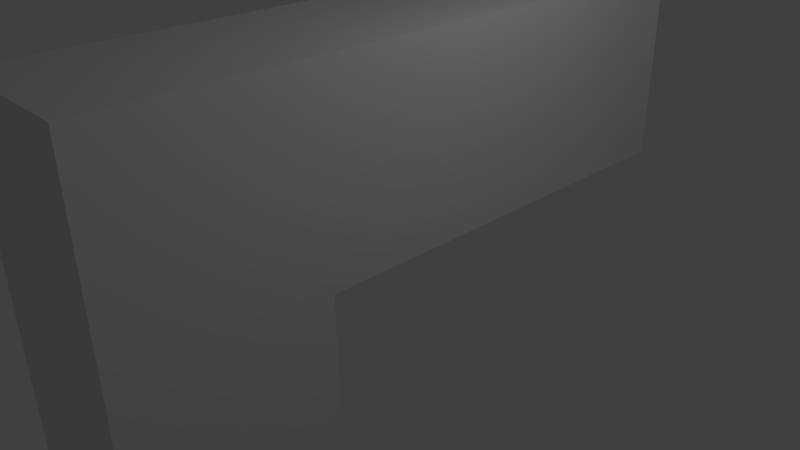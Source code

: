 # Source: p99.blend  (saved by Blender 2.69.0; exported with 4.5.12 LTS)
import bpy
from mathutils import Matrix  # noqa: F401  (used for matrix-valued properties, if any)

bpy.ops.wm.read_factory_settings(use_empty=True)
scene = bpy.context.scene
scene.name = 'Scene'

# ---- collections
col_collection_1 = bpy.data.collections.new('Collection 1'); scene.collection.children.link(col_collection_1)

# ---- world
world_world = bpy.data.worlds.new('World'); scene.world = world_world
world_world.color = (0.05088, 0.05088, 0.05088)
world_world.use_sun_shadow = False
world_world.sun_shadow_jitter_overblur = 0.0
world_world.cycles.sampling_method = 'MANUAL'
world_world.cycles.sample_map_resolution = 256

# ---- cameras
cam_camera = bpy.data.cameras.new('Camera')
cam_camera.clip_end = 100.0
cam_camera.lens = 35.0
cam_camera.sensor_width = 32.0
cam_camera.sensor_height = 18.0
cam_camera.ortho_scale = 7.314
cam_camera.dof.focus_distance = 0.0
cam_camera.dof.aperture_fstop = 128.0

# ---- lights
light_lamp = bpy.data.lights.new('Lamp', 'POINT')
light_lamp.transmission_factor = 0.0
light_lamp.cutoff_distance = 30.0
light_lamp.energy = 100.0
light_lamp.shadow_buffer_clip_start = 1.001
light_lamp.shadow_soft_size = 0.1
light_lamp.shadow_maximum_resolution = 0.006
light_lamp.use_absolute_resolution = True
light_lamp.cycles.use_multiple_importance_sampling = False

# ---- meshes
me_cube_002 = bpy.data.meshes.new('Cube.002')
me_cube_002.from_pydata([(-1.0, -1.0, -1.0), (-1.0, 1.0, -1.0), (1.0, 1.0, -1.0), (1.0, -1.0, -1.0), (-1.0, -1.0, 1.0), (-1.0, 1.0, 1.0), (1.0, 1.0, 1.0), (1.0, -1.0, 1.0), (-1.0, -1.0, 2.443), (-1.0, 1.0, 2.443), (1.0, 1.0, 2.443), (1.0, -1.0, 2.443), (-1.0, -5.459, 1.0), (1.0, -5.459, 1.0), (-1.0, -5.459, 2.443), (1.0, -5.459, 2.443), (-1.0, -1.0, 0.0), (-1.0, 0.0, 1.0), (-1.0, 1.0, 0.0), (-1.0, 0.0, -1.0), (0.0, 1.0, 1.0), (1.0, 1.0, 0.0), (0.0, 1.0, -1.0), (1.0, 0.0, 1.0), (1.0, -1.0, 0.0), (1.0, 0.0, -1.0), (0.0, -1.0, 1.0), (0.0, -1.0, -1.0), (-1.0, 0.0, 2.443), (0.0, 1.0, 2.443), (1.0, 0.0, 2.443), (0.0, -1.0, 2.443), (-1.0, -1.0, 1.721), (1.0, -1.0, 1.721), (1.0, 1.0, 1.721), (-1.0, 1.0, 1.721), (0.0, -5.459, 1.0), (0.0, -5.459, 2.443), (-1.0, -5.459, 1.721), (1.0, -5.459, 1.721), (1.0, -3.229, 1.0), (1.0, -3.229, 2.443), (-1.0, -3.229, 2.443), (-1.0, -3.229, 1.0), (-1.0, 0.0, 0.0), (0.0, 1.0, 0.0), (1.0, 0.0, 0.0), (0.0, -1.0, 0.0), (0.0, 0.0, -1.0), (1.0, -3.229, 1.721), (0.0, 0.0, 2.443), (1.0, 0.0, 1.721), (0.0, 1.0, 1.721), (-1.0, 0.0, 1.721), (0.0, -5.459, 1.721), (-1.0, -3.229, 1.721), (0.0, -3.229, 2.443), (0.0, -3.229, 1.0), (-1.0, -1.0, 0.5), (-1.0, 0.5, 1.0), (-1.0, 1.0, -0.5), (-1.0, -0.5, -1.0), (0.5, 1.0, 1.0), (1.0, 1.0, -0.5), (-0.5, 1.0, -1.0), (1.0, -0.5, 1.0), (1.0, -1.0, -0.5), (1.0, 0.5, -1.0), (-0.5, -1.0, 1.0), (0.5, -1.0, -1.0), (-1.0, 0.5, 2.443), (0.5, 1.0, 2.443), (1.0, -0.5, 2.443), (-0.5, -1.0, 2.443), (-1.0, -1.0, 1.361), (1.0, -1.0, 2.082), (1.0, 1.0, 2.082), (-1.0, 1.0, 2.082), (-0.5, -5.459, 1.0), (-0.5, -5.459, 2.443), (-1.0, -5.459, 1.361), (1.0, -5.459, 2.082), (1.0, -2.115, 1.0), (1.0, -4.344, 2.443), (-1.0, -2.115, 2.443), (-1.0, -4.344, 1.0), (-1.0, -1.0, -0.5), (-1.0, -0.5, 1.0), (-1.0, 1.0, 0.5), (-1.0, 0.5, -1.0), (-0.5, 1.0, 1.0), (1.0, 1.0, 0.5), (0.5, 1.0, -1.0), (1.0, 0.5, 1.0), (1.0, -1.0, 0.5), (1.0, -0.5, -1.0), (0.5, -1.0, 1.0), (-0.5, -1.0, -1.0), (-1.0, -0.5, 2.443), (-0.5, 1.0, 2.443), (1.0, 0.5, 2.443), (0.5, -1.0, 2.443), (-1.0, -1.0, 2.082), (1.0, -1.0, 1.361), (1.0, 1.0, 1.361), (-1.0, 1.0, 1.361), (0.5, -5.459, 1.0), (0.5, -5.459, 2.443), (-1.0, -5.459, 2.082), (1.0, -5.459, 1.361), (1.0, -4.344, 1.0), (1.0, -2.115, 2.443), (-1.0, -4.344, 2.443), (-1.0, -2.115, 1.0), (-1.0, 0.0, -0.5), (-1.0, 0.0, 0.5), (-1.0, -0.5, 0.0), (-1.0, 0.5, 0.0), (0.0, 1.0, -0.5), (0.0, 1.0, 0.5), (-0.5, 1.0, 0.0), (0.5, 1.0, 0.0), (1.0, 0.0, -0.5), (1.0, 0.0, 0.5), (1.0, 0.5, 0.0), (1.0, -0.5, 0.0), (0.0, -1.0, -0.5), (0.0, -1.0, 0.5), (0.5, -1.0, 0.0), (-0.5, -1.0, 0.0), (0.5, 0.0, -1.0), (-0.5, 0.0, -1.0), (0.0, -0.5, -1.0), (0.0, 0.5, -1.0), (1.0, -4.344, 1.721), (1.0, -2.115, 1.721), (1.0, -3.229, 1.361), (1.0, -3.229, 2.082), (-0.5, 0.0, 2.443), (0.5, 0.0, 2.443), (0.0, -0.5, 2.443), (0.0, 0.5, 2.443), (1.0, 0.0, 2.082), (1.0, 0.0, 1.361), (1.0, -0.5, 1.721), (1.0, 0.5, 1.721), (0.0, 1.0, 2.082), (0.0, 1.0, 1.361), (0.5, 1.0, 1.721), (-0.5, 1.0, 1.721), (-1.0, 0.0, 2.082), (-1.0, 0.0, 1.361), (-1.0, 0.5, 1.721), (-1.0, -0.5, 1.721), (0.0, -5.459, 2.082), (0.0, -5.459, 1.361), (-0.5, -5.459, 1.721), (0.5, -5.459, 1.721), (-1.0, -4.344, 1.721), (-1.0, -2.115, 1.721), (-1.0, -3.229, 2.082), (-1.0, -3.229, 1.361), (0.0, -4.344, 2.443), (0.0, -2.115, 2.443), (0.5, -3.229, 2.443), (-0.5, -3.229, 2.443), (0.0, -4.344, 1.0), (0.0, -2.115, 1.0), (-0.5, -3.229, 1.0), (0.5, -3.229, 1.0), (-1.0, 0.5, -0.5), (0.5, 1.0, -0.5), (1.0, -0.5, -0.5), (-0.5, -1.0, -0.5), (0.5, 0.5, -1.0), (1.0, -4.344, 2.082), (-0.5, 0.5, 2.443), (1.0, 0.5, 2.082), (-0.5, 1.0, 2.082), (-1.0, -0.5, 2.082), (0.5, -5.459, 2.082), (-1.0, -4.344, 1.361), (-0.5, -4.344, 2.443), (0.5, -4.344, 1.0), (-1.0, -0.5, -0.5), (-1.0, -0.5, 0.5), (-1.0, 0.5, 0.5), (-0.5, 1.0, -0.5), (-0.5, 1.0, 0.5), (0.5, 1.0, 0.5), (1.0, 0.5, -0.5), (1.0, 0.5, 0.5), (1.0, -0.5, 0.5), (0.5, -1.0, -0.5), (0.5, -1.0, 0.5), (-0.5, -1.0, 0.5), (0.5, -0.5, -1.0), (-0.5, -0.5, -1.0), (-0.5, 0.5, -1.0), (1.0, -4.344, 1.361), (1.0, -2.115, 1.361), (1.0, -2.115, 2.082), (-0.5, -0.5, 2.443), (0.5, -0.5, 2.443), (0.5, 0.5, 2.443), (1.0, -0.5, 2.082), (1.0, -0.5, 1.361), (1.0, 0.5, 1.361), (0.5, 1.0, 2.082), (0.5, 1.0, 1.361), (-0.5, 1.0, 1.361), (-1.0, 0.5, 2.082), (-1.0, 0.5, 1.361), (-1.0, -0.5, 1.361), (-0.5, -5.459, 2.082), (-0.5, -5.459, 1.361), (0.5, -5.459, 1.361), (-1.0, -4.344, 2.082), (-1.0, -2.115, 2.082), (-1.0, -2.115, 1.361), (0.5, -4.344, 2.443), (0.5, -2.115, 2.443), (-0.5, -2.115, 2.443), (-0.5, -4.344, 1.0), (-0.5, -2.115, 1.0), (0.5, -2.115, 1.0)], [], [(170, 60, 1, 89), (171, 63, 2, 92), (172, 66, 3, 95), (173, 86, 0, 97), (174, 92, 2, 67), (175, 83, 15, 81), (176, 99, 9, 70), (177, 76, 10, 100), (178, 77, 9, 99), (179, 102, 8, 98), (180, 81, 15, 107), (181, 85, 12, 80), (182, 112, 14, 79), (183, 110, 13, 106), (184, 114, 19, 61), (185, 115, 44, 116), (186, 88, 18, 117), (187, 118, 22, 64), (188, 119, 45, 120), (189, 91, 21, 121), (190, 122, 25, 67), (191, 123, 46, 124), (192, 94, 24, 125), (193, 126, 27, 69), (194, 127, 47, 128), (195, 58, 16, 129), (196, 130, 25, 95), (197, 131, 48, 132), (198, 64, 22, 133), (199, 134, 39, 109), (200, 135, 49, 136), (201, 111, 41, 137), (202, 138, 28, 98), (203, 139, 50, 140), (204, 71, 29, 141), (205, 142, 30, 72), (206, 143, 51, 144), (207, 104, 34, 145), (208, 146, 29, 71), (209, 147, 52, 148), (210, 105, 35, 149), (211, 150, 28, 70), (212, 151, 53, 152), (213, 74, 32, 153), (214, 154, 37, 79), (215, 155, 54, 156), (216, 109, 39, 157), (217, 158, 38, 108), (218, 159, 55, 160), (219, 113, 43, 161), (220, 162, 37, 107), (221, 163, 56, 164), (222, 84, 42, 165), (223, 166, 36, 78), (224, 167, 57, 168), (225, 82, 40, 169), (114, 170, 89, 19), (44, 117, 170, 114), (117, 18, 60, 170), (118, 171, 92, 22), (45, 121, 171, 118), (121, 21, 63, 171), (122, 172, 95, 25), (46, 125, 172, 122), (125, 24, 66, 172), (126, 173, 97, 27), (47, 129, 173, 126), (129, 16, 86, 173), (130, 174, 67, 25), (48, 133, 174, 130), (133, 22, 92, 174), (134, 175, 81, 39), (49, 137, 175, 134), (137, 41, 83, 175), (138, 176, 70, 28), (50, 141, 176, 138), (141, 29, 99, 176), (142, 177, 100, 30), (51, 145, 177, 142), (145, 34, 76, 177), (146, 178, 99, 29), (52, 149, 178, 146), (149, 35, 77, 178), (150, 179, 98, 28), (53, 153, 179, 150), (153, 32, 102, 179), (154, 180, 107, 37), (54, 157, 180, 154), (157, 39, 81, 180), (158, 181, 80, 38), (55, 161, 181, 158), (161, 43, 85, 181), (162, 182, 79, 37), (56, 165, 182, 162), (165, 42, 112, 182), (166, 183, 106, 36), (57, 169, 183, 166), (169, 40, 110, 183), (86, 184, 61, 0), (16, 116, 184, 86), (116, 44, 114, 184), (58, 185, 116, 16), (4, 87, 185, 58), (87, 17, 115, 185), (115, 186, 117, 44), (17, 59, 186, 115), (59, 5, 88, 186), (60, 187, 64, 1), (18, 120, 187, 60), (120, 45, 118, 187), (88, 188, 120, 18), (5, 90, 188, 88), (90, 20, 119, 188), (119, 189, 121, 45), (20, 62, 189, 119), (62, 6, 91, 189), (63, 190, 67, 2), (21, 124, 190, 63), (124, 46, 122, 190), (91, 191, 124, 21), (6, 93, 191, 91), (93, 23, 123, 191), (123, 192, 125, 46), (23, 65, 192, 123), (65, 7, 94, 192), (66, 193, 69, 3), (24, 128, 193, 66), (128, 47, 126, 193), (94, 194, 128, 24), (7, 96, 194, 94), (96, 26, 127, 194), (127, 195, 129, 47), (26, 68, 195, 127), (68, 4, 58, 195), (69, 196, 95, 3), (27, 132, 196, 69), (132, 48, 130, 196), (97, 197, 132, 27), (0, 61, 197, 97), (61, 19, 131, 197), (131, 198, 133, 48), (19, 89, 198, 131), (89, 1, 64, 198), (110, 199, 109, 13), (40, 136, 199, 110), (136, 49, 134, 199), (82, 200, 136, 40), (7, 103, 200, 82), (103, 33, 135, 200), (135, 201, 137, 49), (33, 75, 201, 135), (75, 11, 111, 201), (73, 202, 98, 8), (31, 140, 202, 73), (140, 50, 138, 202), (101, 203, 140, 31), (11, 72, 203, 101), (72, 30, 139, 203), (139, 204, 141, 50), (30, 100, 204, 139), (100, 10, 71, 204), (75, 205, 72, 11), (33, 144, 205, 75), (144, 51, 142, 205), (103, 206, 144, 33), (7, 65, 206, 103), (65, 23, 143, 206), (143, 207, 145, 51), (23, 93, 207, 143), (93, 6, 104, 207), (76, 208, 71, 10), (34, 148, 208, 76), (148, 52, 146, 208), (104, 209, 148, 34), (6, 62, 209, 104), (62, 20, 147, 209), (147, 210, 149, 52), (20, 90, 210, 147), (90, 5, 105, 210), (77, 211, 70, 9), (35, 152, 211, 77), (152, 53, 150, 211), (105, 212, 152, 35), (5, 59, 212, 105), (59, 17, 151, 212), (151, 213, 153, 53), (17, 87, 213, 151), (87, 4, 74, 213), (108, 214, 79, 14), (38, 156, 214, 108), (156, 54, 154, 214), (80, 215, 156, 38), (12, 78, 215, 80), (78, 36, 155, 215), (155, 216, 157, 54), (36, 106, 216, 155), (106, 13, 109, 216), (112, 217, 108, 14), (42, 160, 217, 112), (160, 55, 158, 217), (84, 218, 160, 42), (8, 102, 218, 84), (102, 32, 159, 218), (159, 219, 161, 55), (32, 74, 219, 159), (74, 4, 113, 219), (83, 220, 107, 15), (41, 164, 220, 83), (164, 56, 162, 220), (111, 221, 164, 41), (11, 101, 221, 111), (101, 31, 163, 221), (163, 222, 165, 56), (31, 73, 222, 163), (73, 8, 84, 222), (85, 223, 78, 12), (43, 168, 223, 85), (168, 57, 166, 223), (113, 224, 168, 43), (4, 68, 224, 113), (68, 26, 167, 224), (167, 225, 169, 57), (26, 96, 225, 167), (96, 7, 82, 225)])
me_cube_002.use_remesh_preserve_volume = False
me_cube_002.use_remesh_preserve_attributes = False
me_cube_002.use_mirror_vertex_groups = False
me_cube_002.update()

# ---- objects
ob_cube = bpy.data.objects.new('Cube', me_cube_002)
ob_lamp = bpy.data.objects.new('Lamp', light_lamp)
ob_camera = bpy.data.objects.new('Camera', cam_camera)

# ---- transforms, parenting, visibility, modifiers, constraints
ob_cube.location = (-5.585e-16, -2.791, -1.414)
ob_cube.scale = (1.0, -1.342, 1.845)
ob_cube.lineart.crease_threshold = 0.0
ob_lamp.location = (4.076, 1.005, 5.904)
ob_lamp.rotation_euler = (0.6503, 0.05522, 1.866)
ob_lamp.lock_rotations_4d = False
ob_lamp.empty_display_type = 'ARROWS'
ob_lamp.color = (0.0, 0.0, 0.0, 0.0)
ob_lamp.lineart.crease_threshold = 0.0
ob_camera.location = (7.481, -6.508, 5.344)
ob_camera.rotation_euler = (1.109, 0.01082, 0.8149)
ob_camera.lock_rotations_4d = False
ob_camera.empty_display_type = 'ARROWS'
ob_camera.color = (0.0, 0.0, 0.0, 0.0)
ob_camera.display_type = 'WIRE'
ob_camera.lineart.crease_threshold = 0.0

# ---- collection membership
col_collection_1.objects.link(ob_cube)
col_collection_1.objects.link(ob_lamp)
col_collection_1.objects.link(ob_camera)

# ---- scene / render settings (as saved in the file)
scene.camera = ob_camera
scene.frame_start = 1; scene.frame_end = 250; scene.frame_set(1)
scene.render.engine = 'BLENDER_EEVEE_NEXT'
scene.render.image_settings.compression = 90
scene.render.resolution_percentage = 50
scene.render.dither_intensity = 0.0
scene.cycles.use_denoising = False
scene.cycles.samples = 10
scene.cycles.sampling_pattern = 'TABULATED_SOBOL'
scene.cycles.light_sampling_threshold = 0.0
scene.cycles.use_adaptive_sampling = False
scene.cycles.use_light_tree = False
scene.cycles.blur_glossy = 0.0
scene.cycles.volume_bounces = 1
scene.cycles.pixel_filter_type = 'GAUSSIAN'
scene.cycles.sample_clamp_indirect = 0.0
scene.view_settings.view_transform = 'Standard'
bpy.context.view_layer.update()
